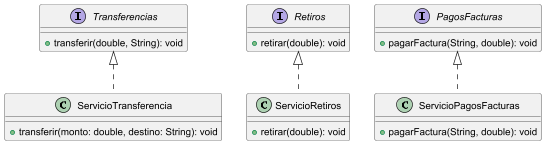

The diagram above was rendered by PlantUML. Its source (embedded in the PNG):
@startuml

interface Transferencias {
    + transferir(double, String): void
}

interface Retiros {
    + retirar(double): void
}

interface PagosFacturas {
    + pagarFactura(String, double): void
}

class ServicioTransferencia {
    + transferir(monto: double, destino: String): void
}

class ServicioRetiros {
    + retirar(double): void
}

class ServicioPagosFacturas {
    + pagarFactura(String, double): void
}

Transferencias <|.. ServicioTransferencia
Retiros <|.. ServicioRetiros
PagosFacturas <|.. ServicioPagosFacturas


@enduml